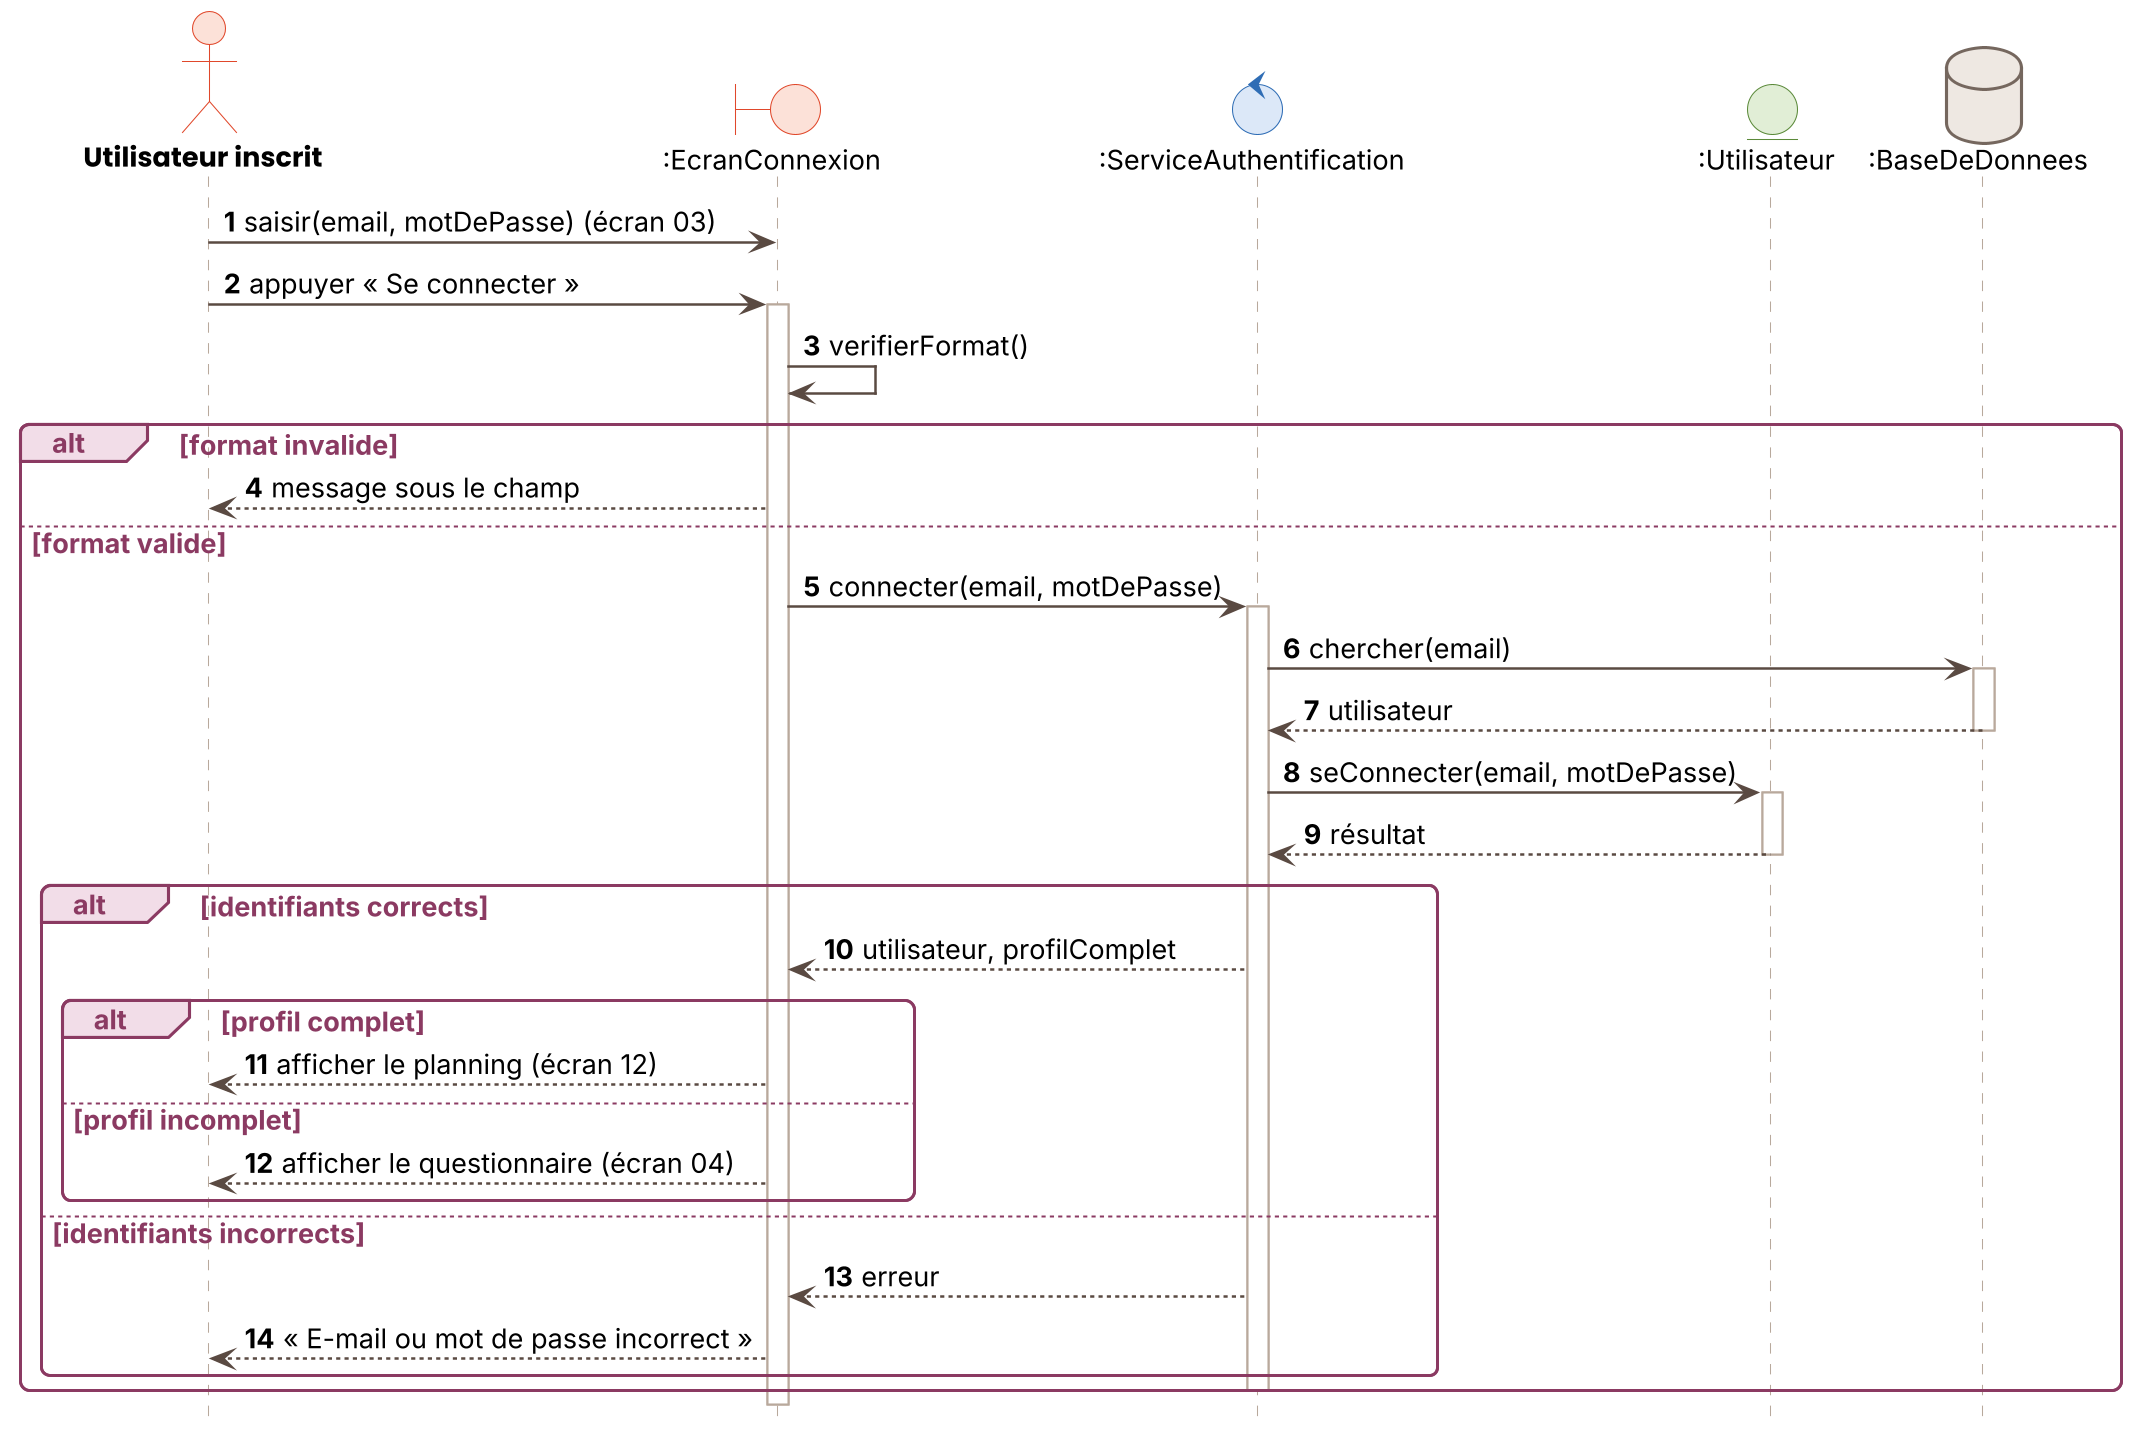

The diagram above was rendered by PlantUML. Its source (embedded in the PNG):
@startuml
!include style-seq.iuml
actor "Utilisateur inscrit" as U
boundary ":EcranConnexion" as E
control ":ServiceAuthentification" as S
entity ":Utilisateur" as UT
database ":BaseDeDonnees" as DB

U -> E : saisir(email, motDePasse) (écran 03)
U -> E : appuyer « Se connecter »
activate E
E -> E : verifierFormat()
alt format invalide
  E --> U : message sous le champ
else format valide
  E -> S : connecter(email, motDePasse)
  activate S
  S -> DB : chercher(email)
  activate DB
  DB --> S : utilisateur
  deactivate DB
  S -> UT : seConnecter(email, motDePasse)
  activate UT
  UT --> S : résultat
  deactivate UT
  alt identifiants corrects
    S --> E : utilisateur, profilComplet
    alt profil complet
      E --> U : afficher le planning (écran 12)
    else profil incomplet
      E --> U : afficher le questionnaire (écran 04)
    end
  else identifiants incorrects
    S --> E : erreur
    E --> U : « E-mail ou mot de passe incorrect »
  end
  deactivate S
end
deactivate E
@enduml